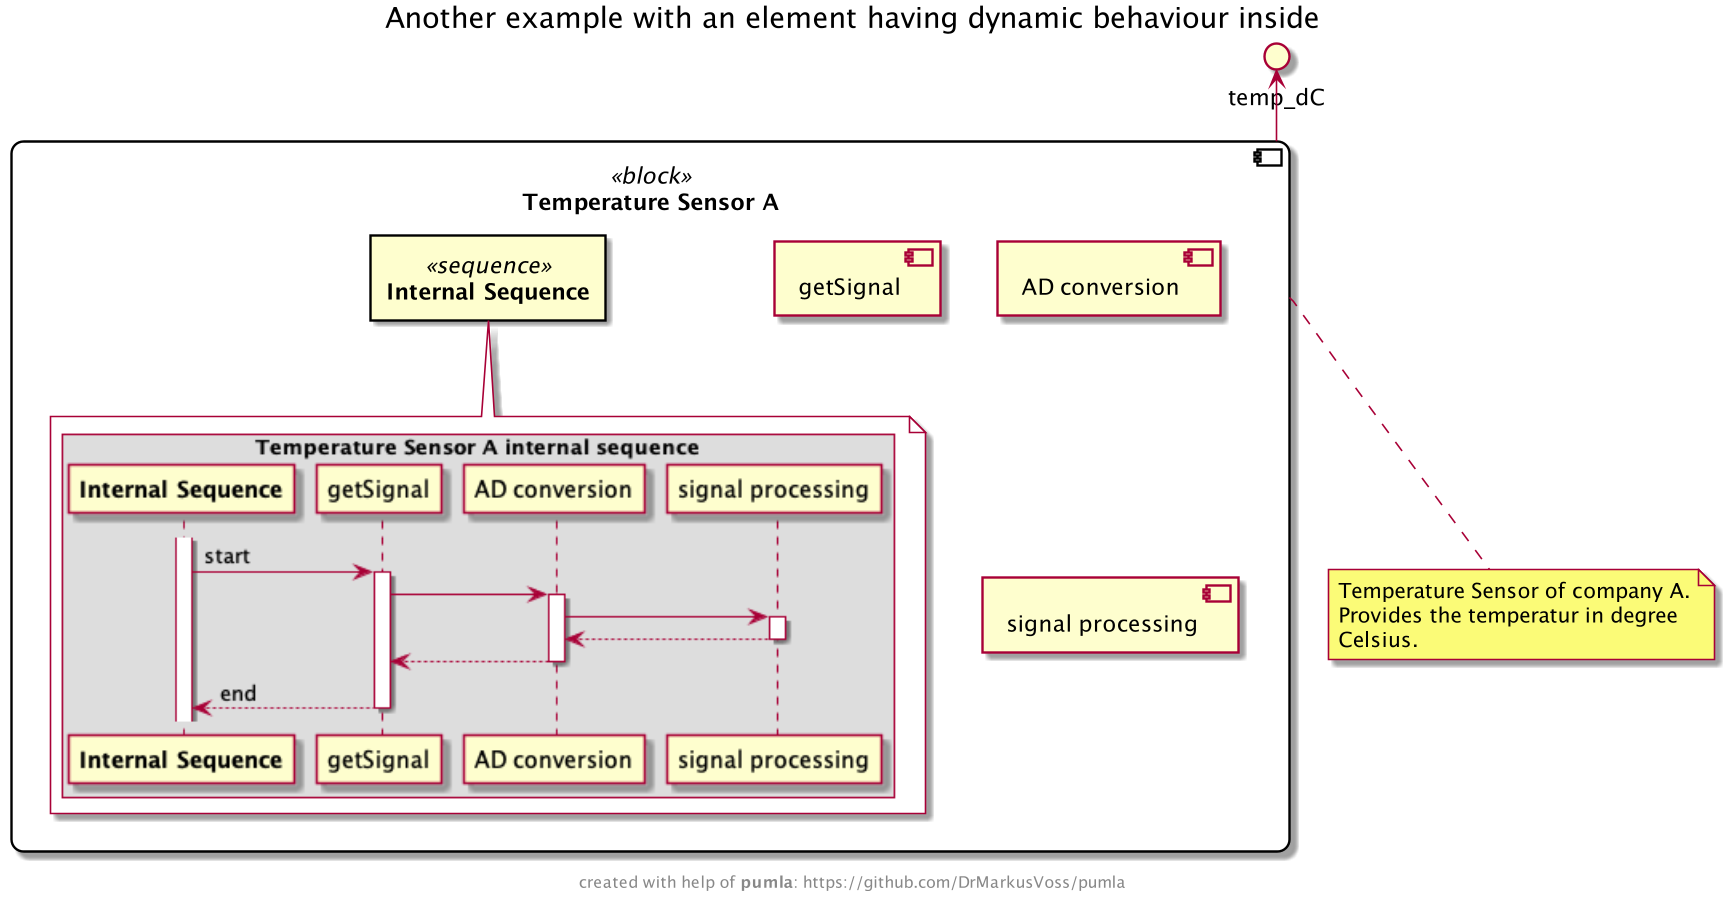

The diagram above was rendered by PlantUML. Its source (embedded in the PNG):
@startuml
' the following file gets generated when you call
' "python pumla.py update" in this directory
!include modelrepo_json.puml
!include ./../../pumla_macros.puml
!include ./../../templates/sysml/skin.puml

!$PUMVarShowBodyInternals = %true()
!$PUMVarShowBodyInternalsDyn = %true()

title Another example with an element having dynamic behaviour inside

PUMLAPutElement(tempSensorA)

@enduml